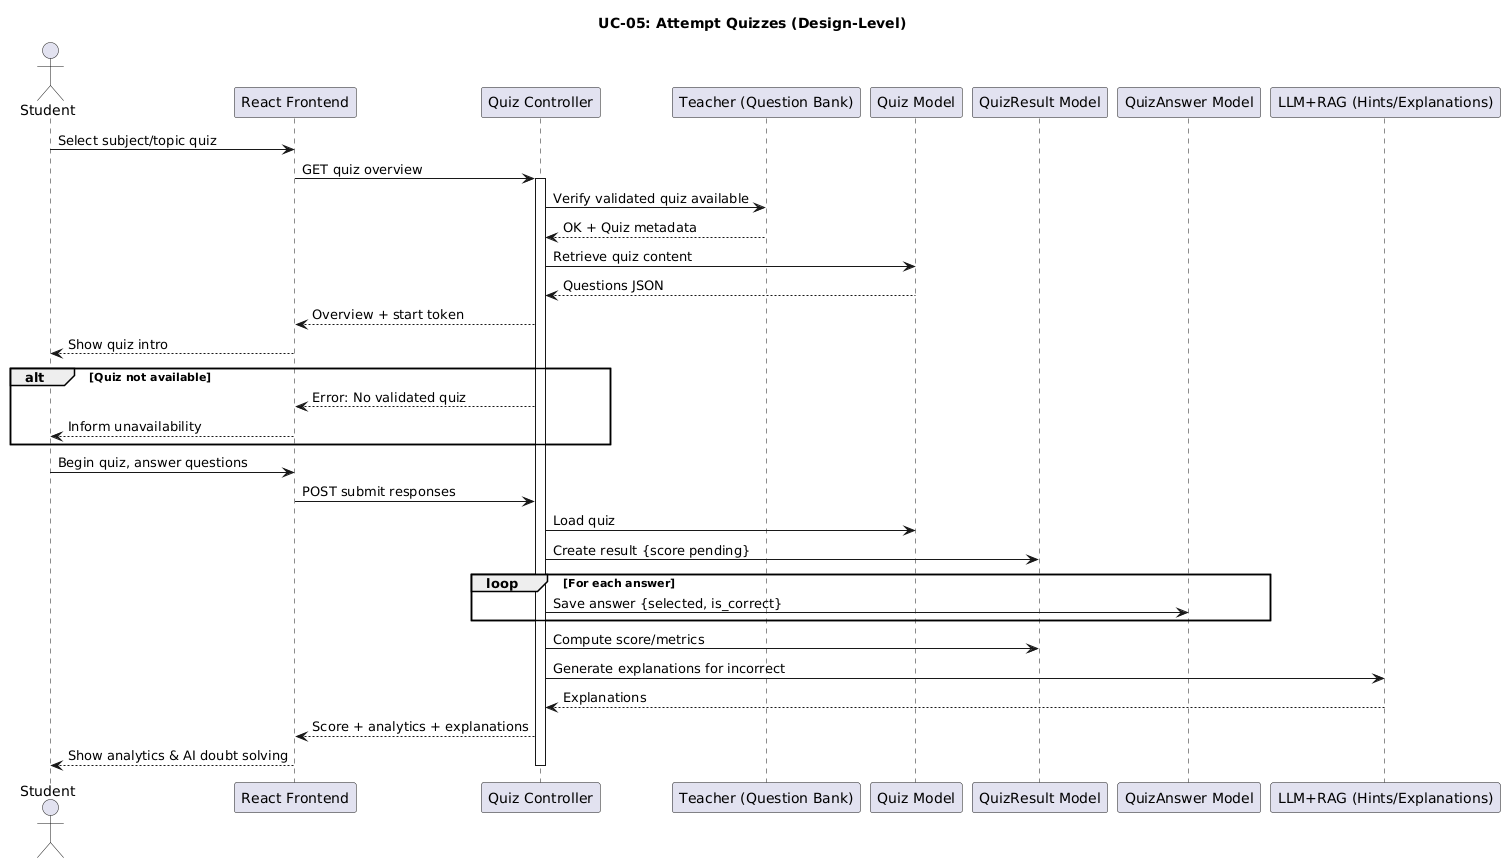

The diagram above was rendered by PlantUML. Its source (embedded in the PNG):
@startuml
title UC-05: Attempt Quizzes (Design-Level)

actor Student
participant Frontend as "React Frontend"
participant QuizAPI as "Quiz Controller"
participant Teacher as "Teacher (Question Bank)"
participant Quiz as "Quiz Model"
participant QuizResult as "QuizResult Model"
participant QuizAnswer as "QuizAnswer Model"
participant LLM as "LLM+RAG (Hints/Explanations)"


'======================
' Start quiz
'======================
Student -> Frontend : Select subject/topic quiz
Frontend -> QuizAPI : GET quiz overview
activate QuizAPI
QuizAPI -> Teacher : Verify validated quiz available
Teacher --> QuizAPI : OK + Quiz metadata
QuizAPI -> Quiz : Retrieve quiz content
Quiz --> QuizAPI : Questions JSON
QuizAPI --> Frontend : Overview + start token
Frontend --> Student : Show quiz intro

alt Quiz not available
    QuizAPI --> Frontend : Error: No validated quiz
    Frontend --> Student : Inform unavailability
end

'======================
' Attempt and submit
'======================
Student -> Frontend : Begin quiz, answer questions
Frontend -> QuizAPI : POST submit responses
QuizAPI -> Quiz : Load quiz
QuizAPI -> QuizResult : Create result {score pending}
loop For each answer
    QuizAPI -> QuizAnswer : Save answer {selected, is_correct}
end
QuizAPI -> QuizResult : Compute score/metrics
QuizAPI -> LLM : Generate explanations for incorrect
LLM --> QuizAPI : Explanations
QuizAPI --> Frontend : Score + analytics + explanations
Frontend --> Student : Show analytics & AI doubt solving

deactivate QuizAPI
@enduml